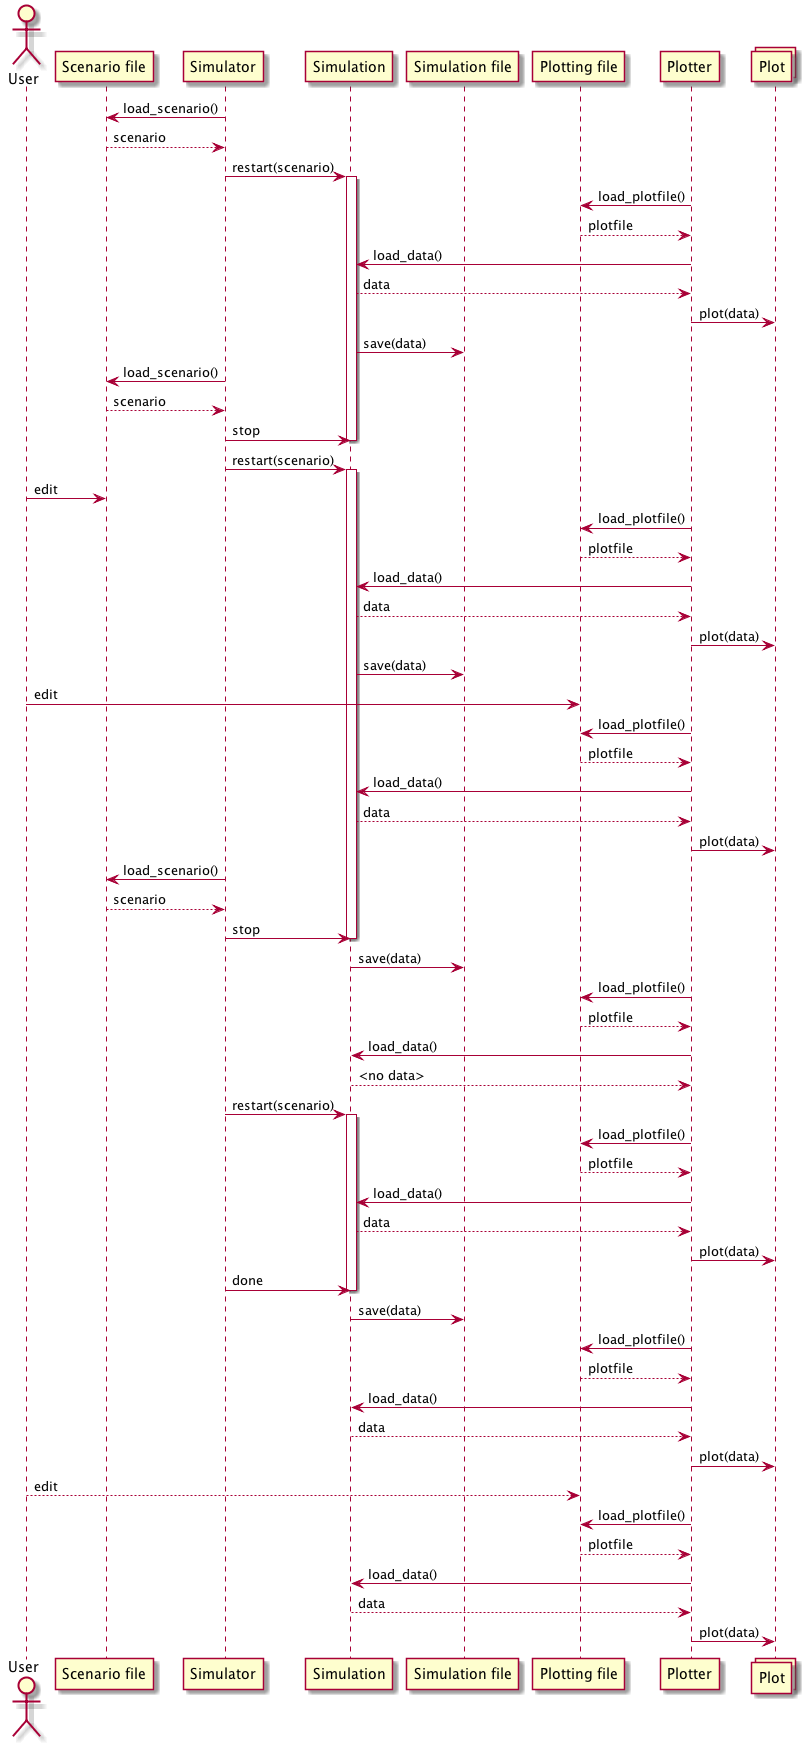

The diagram above was rendered by PlantUML. Its source (embedded in the PNG):
@startuml Sequence

actor User
participant "Scenario file" as scnf
participant Simulator
participant Simulation
participant "Simulation file" as simf
participant "Plotting file" as plotf
participant Plotter
collections Plot

Simulator -> scnf: load_scenario()
scnf --> Simulator: scenario
Simulator -> Simulation: restart(scenario)
activate Simulation

Plotter -> plotf: load_plotfile()
Plotter <-- plotf: plotfile
Plotter -> Simulation: load_data()
Plotter <-- Simulation: data
Plotter -> Plot: plot(data)

Simulation -> simf: save(data)

Simulator -> scnf: load_scenario()
scnf --> Simulator: scenario
Simulator -> Simulation: stop
deactivate Simulation
Simulator -> Simulation: restart(scenario)
activate Simulation


User -> scnf: edit


Plotter -> plotf: load_plotfile()
Plotter <-- plotf: plotfile
Plotter -> Simulation: load_data()
Plotter <-- Simulation: data
Plotter -> Plot: plot(data)

Simulation -> simf: save(data)

User -> plotf: edit
Plotter -> plotf: load_plotfile()
Plotter <-- plotf: plotfile
Plotter -> Simulation: load_data()
Plotter <-- Simulation: data
Plotter -> Plot: plot(data)


Simulator -> scnf: load_scenario()
scnf --> Simulator: scenario
Simulator -> Simulation: stop
deactivate Simulation
Simulation -> simf: save(data)


Plotter -> plotf: load_plotfile()
Plotter <-- plotf: plotfile
Plotter -> Simulation: load_data()
Plotter <-- Simulation: <no data>


Simulator -> Simulation: restart(scenario)
activate Simulation


Plotter -> plotf: load_plotfile()
Plotter <-- plotf: plotfile
Plotter -> Simulation: load_data()
Plotter <-- Simulation: data
Plotter -> Plot: plot(data)

Simulator -> Simulation: done
deactivate Simulation
Simulation -> simf: save(data)

Plotter -> plotf: load_plotfile()
Plotter <-- plotf: plotfile
Plotter -> Simulation: load_data()
Plotter <-- Simulation: data
Plotter -> Plot: plot(data)



User --> plotf: edit

Plotter -> plotf: load_plotfile()
Plotter <-- plotf: plotfile
Plotter -> Simulation: load_data()
Plotter <-- Simulation: data
Plotter -> Plot: plot(data)

@enduml